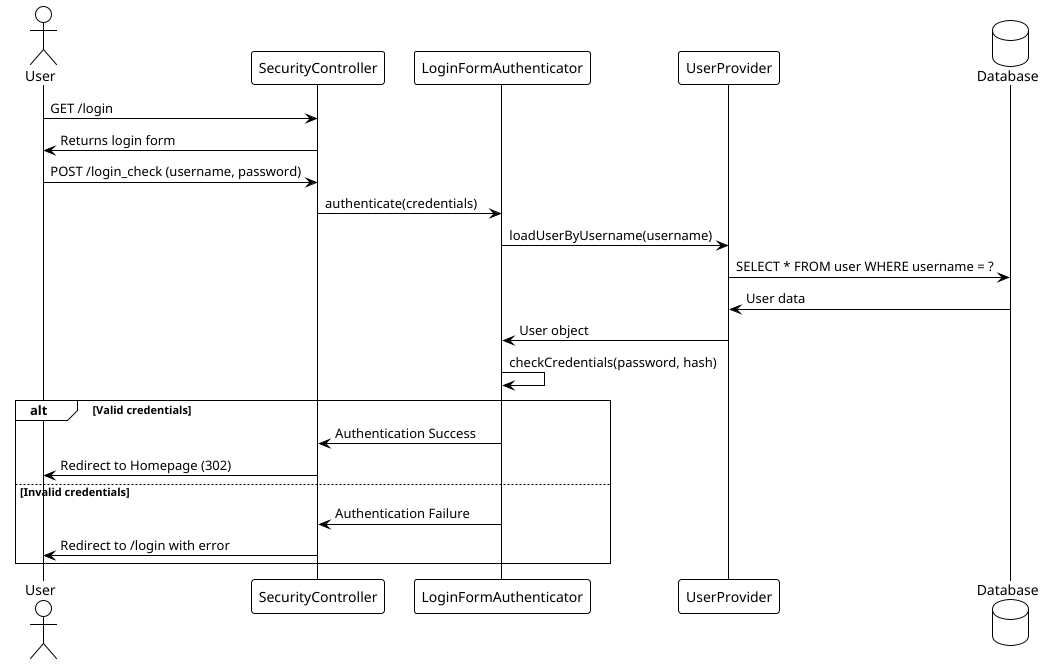

The diagram above was rendered by PlantUML. Its source (embedded in the PNG):
@startuml
!theme plain
actor User
participant "SecurityController" as Controller
participant "LoginFormAuthenticator" as Authenticator
participant "UserProvider" as Provider
database "Database" as DB

User -> Controller : GET /login
Controller -> User : Returns login form

User -> Controller : POST /login_check (username, password)
Controller -> Authenticator : authenticate(credentials)
Authenticator -> Provider : loadUserByUsername(username)
Provider -> DB : SELECT * FROM user WHERE username = ?
DB -> Provider : User data
Provider -> Authenticator : User object
Authenticator -> Authenticator : checkCredentials(password, hash)

alt Valid credentials
    Authenticator -> Controller : Authentication Success
    Controller -> User : Redirect to Homepage (302)
else Invalid credentials
    Authenticator -> Controller : Authentication Failure
    Controller -> User : Redirect to /login with error
end
@enduml